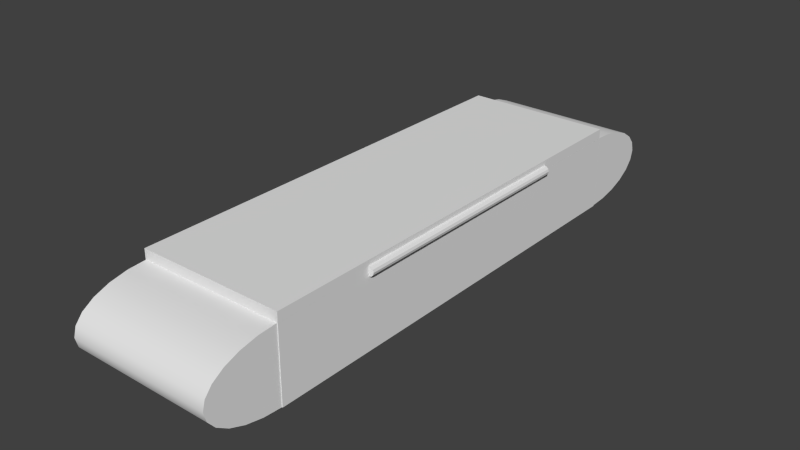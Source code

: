 # Source: large_rat.blend  (saved by Blender 2.71.0; exported with 4.5.12 LTS)
import bpy
from mathutils import Matrix  # noqa: F401  (used for matrix-valued properties, if any)

bpy.ops.wm.read_factory_settings(use_empty=True)
scene = bpy.context.scene
scene.name = 'Scene'

# ---- collections
col_collection_1 = bpy.data.collections.new('Collection 1'); scene.collection.children.link(col_collection_1)

# ---- materials (node trees are filled in below, after node groups)
mat_material = bpy.data.materials.new('Material')
mat_material.alpha_threshold = 0.0
mat_material.use_transparent_shadow = False
mat_material.roughness = 0.5
mat_material.line_color = (0.0, 0.0, 0.0, 1.0)

# ---- material node trees

# ---- world
world_world = bpy.data.worlds.new('World'); scene.world = world_world
world_world.color = (0.05088, 0.05088, 0.05088)
world_world.use_sun_shadow = False
world_world.sun_shadow_jitter_overblur = 0.0
world_world.cycles.sampling_method = 'MANUAL'
world_world.cycles.sample_map_resolution = 256

# ---- meshes
me_cylinder_006 = bpy.data.meshes.new('Cylinder.006')
me_cylinder_006.from_pydata([(0.0, 0.075, -0.15), (0.0, 0.075, 0.15), (0.01941, 0.07244, 0.15), (0.01941, 0.07244, -0.15), (0.0375, 0.06495, -0.15), (-0.01941, 0.07244, -0.15), (-0.01941, 0.07244, 0.15), (0.0375, 0.06495, 0.15), (0.05303, 0.05303, -0.15), (-0.0375, 0.06495, -0.15), (-0.0375, 0.06495, 0.15), (0.05303, 0.05303, 0.15), (-0.06495, 0.0375, -0.15), (-0.05303, 0.05303, -0.15), (-0.05303, 0.05303, 0.15), (-0.06495, 0.0375, 0.15), (0.06495, 0.0375, 0.15), (0.06495, 0.0375, -0.15), (-0.0433, 2.98e-08, -0.15), (0.03107, 2.98e-08, -0.15), (0.03107, 2.98e-08, 0.15), (-0.0433, 2.98e-08, 0.15), (0.07244, 0.01941, -0.15), (0.07244, 0.01941, 0.15), (-0.06989, 2.98e-08, -0.15), (0.05303, 2.98e-08, -0.15), (-0.07244, 0.01941, -0.15), (-0.07244, 0.01941, 0.15), (0.05303, 2.98e-08, 0.15), (-0.06989, 2.98e-08, 0.15), (0.075, 2.98e-08, -0.15), (0.075, 2.98e-08, -0.15), (0.075, 0.0, 0.15), (0.075, 0.0, 3.311e-09), (0.075, 2.98e-08, 0.006076), (-0.07244, 2.98e-08, -0.15), (-0.075, -2.98e-08, -0.15), (-0.075, -2.98e-08, -3.311e-09), (-0.075, 2.98e-08, -0.01215), (-0.075, 2.98e-08, 0.15), (-0.07244, 2.98e-08, 0.15), (0.075, -2.384e-07, 0.15), (0.075, 2.98e-08, 0.15), (0.075, -7.451e-07, 0.15), (-0.075, -7.749e-07, -0.15), (-0.075, 2.98e-08, -0.15), (0.075, -3.576e-07, 0.15), (0.0, 0.075, 0.15), (0.01941, 0.07244, 0.15), (0.01941, 0.07244, -0.15), (0.0, 0.075, -0.15), (-0.06495, 0.0375, -0.15), (-0.05303, 0.05303, -0.15), (-0.0375, 0.06495, -0.15), (-0.01941, 0.07244, -0.15), (0.0375, 0.06495, -0.15), (0.05303, 0.05303, -0.15), (-0.01941, 0.07244, 0.15), (0.05303, 0.05303, 0.15), (0.0375, 0.06495, 0.15), (-0.0375, 0.06495, 0.15), (-0.05303, 0.05303, 0.15), (0.06495, 0.0375, 0.15), (0.06495, 0.0375, -0.15), (-0.06495, 0.0375, 0.15), (0.07244, 0.01941, -0.15), (0.075, 2.98e-08, -0.15), (0.075, 2.98e-08, -0.15), (0.075, 0.0, 0.15), (0.07244, 0.01941, 0.15), (-0.07244, 0.01941, 0.15), (-0.07244, 0.01941, -0.15), (-0.075, -2.98e-08, -3.311e-09), (-0.075, 2.98e-08, -0.01215), (-0.075, 2.98e-08, -0.01215), (-0.075, 2.98e-08, 0.15), (-0.075, 2.98e-08, 0.15), (-0.075, -2.98e-08, -0.15), (0.075, -7.451e-07, 0.15), (0.075, -7.451e-07, 0.15), (-0.075, -7.749e-07, -0.15), (-0.075, -7.749e-07, -0.15), (-0.075, 2.98e-08, -0.15), (-0.075, 2.98e-08, -0.15), (-0.07244, 2.98e-08, -0.15), (-0.06989, 2.98e-08, -0.15), (-0.0433, 2.98e-08, -0.15), (0.03107, 2.98e-08, -0.15), (0.05303, 2.98e-08, -0.15), (0.075, 2.98e-08, -0.15), (0.075, 2.98e-08, 0.006076), (0.075, 2.98e-08, 0.006076), (0.075, 2.98e-08, 0.15), (0.075, 2.98e-08, 0.15), (0.05303, 2.98e-08, 0.15), (0.03107, 2.98e-08, 0.15), (-0.0433, 2.98e-08, 0.15), (-0.06989, 2.98e-08, 0.15), (-0.07244, 2.98e-08, 0.15), (0.075, 0.0, 3.311e-09), (0.075, -3.576e-07, 0.15), (0.075, -2.384e-07, 0.15)], [], [(0, 1, 2, 3), (18, 12, 13, 9, 5, 50, 49, 4, 8, 19), (54, 6, 1, 0), (48, 47, 57, 60, 61, 15, 21, 20, 11, 7), (3, 2, 59, 55), (53, 10, 6, 54), (55, 59, 58, 56), (52, 14, 10, 53), (56, 58, 16, 17), (51, 64, 14, 52), (63, 22, 31, 30, 8), (62, 11, 28, 92, 41, 32, 23), (17, 16, 69, 65), (24, 12, 18), (19, 8, 25), (26, 27, 64, 51), (28, 11, 20), (21, 15, 29), (65, 69, 68, 33, 34, 66), (35, 71, 12, 24), (25, 8, 30), (36, 37, 38, 39, 27, 26), (29, 15, 70, 40), (33, 68, 43), (44, 77, 71, 35, 45), (37, 36, 80), (40, 70, 75), (46, 32, 41), (78, 32, 46), (73, 72, 81, 82), (83, 84, 85, 86, 87, 88, 89, 67, 90, 42, 94, 95, 96, 97, 98, 76, 74), (91, 99, 79, 100, 101, 93)])
me_cylinder_006.polygons.foreach_set('use_smooth', [True] * 32)
_uv = me_cylinder_006.uv_layers.new(name='UVMap')
_uv.uv.foreach_set('vector', [0.3254, 0.7514, 0.3254, 0.5122, 0.3357, 0.5122, 0.3357, 0.7514, 0.097, 0.7615, 0.07946, 0.7414, 0.08885, 0.7328, 0.1011, 0.7261, 0.1155, 0.7219, 0.131, 0.7203, 0.1465, 0.7214, 0.1609, 0.7253, 0.1734, 0.7316, 0.1563, 0.7607, 0.3147, 0.7514, 0.3147, 0.5122, 0.3254, 0.5122, 0.3254, 0.7514, 0.1502, 0.6851, 0.1348, 0.6872, 0.1193, 0.6864, 0.1047, 0.683, 0.09201, 0.6771, 0.08215, 0.6691, 0.0985, 0.6479, 0.1577, 0.6453, 0.1765, 0.6734, 0.1644, 0.6804, 0.3357, 0.7514, 0.3357, 0.5122, 0.3449, 0.5122, 0.3449, 0.7514, 0.3045, 0.7514, 0.3045, 0.5122, 0.3147, 0.5122, 0.3147, 0.7514, 0.3449, 0.7514, 0.3449, 0.5122, 0.3524, 0.5122, 0.3524, 0.7514, 0.2952, 0.7514, 0.2952, 0.5122, 0.3045, 0.5122, 0.3045, 0.7514, 0.3524, 0.7514, 0.3524, 0.5122, 0.3614, 0.5122, 0.3614, 0.7514, 0.4031, 0.7514, 0.4031, 0.5122, 0.4121, 0.5122, 0.4121, 0.7514, 0.183, 0.7399, 0.1891, 0.7497, 0.1913, 0.7602, 0.1913, 0.7602, 0.1734, 0.7316, 0.1856, 0.6645, 0.1765, 0.6734, 0.1752, 0.6446, 0.1927, 0.6438, 0.1927, 0.6438, 0.1927, 0.6438, 0.1912, 0.6544, 0.3614, 0.7514, 0.3614, 0.5122, 0.3716, 0.5122, 0.3716, 0.7514, 0.07581, 0.7618, 0.07946, 0.7414, 0.097, 0.7615, 0.1563, 0.7607, 0.1734, 0.7316, 0.1738, 0.7605, 0.3929, 0.7514, 0.3929, 0.5122, 0.4031, 0.5122, 0.4031, 0.7514, 0.1752, 0.6446, 0.1765, 0.6734, 0.1577, 0.6453, 0.0985, 0.6479, 0.08215, 0.6691, 0.07733, 0.6489, 0.3716, 0.7514, 0.3716, 0.5122, 0.3823, 0.5122, 0.3823, 0.6318, 0.3823, 0.627, 0.3823, 0.7514, 0.07377, 0.7618, 0.07362, 0.7513, 0.07946, 0.7414, 0.07581, 0.7618, 0.1738, 0.7605, 0.1734, 0.7316, 0.1913, 0.7602, 0.3823, 0.7514, 0.3823, 0.6318, 0.3823, 0.6415, 0.3823, 0.5122, 0.3929, 0.5122, 0.3929, 0.7514, 0.07733, 0.6489, 0.08215, 0.6691, 0.07575, 0.6595, 0.07529, 0.649, 0.3823, 0.6318, 0.3823, 0.5122, 0.3823, 0.5122, 0.1247, 0.7177, 0.1247, 0.7177, 0.1142, 0.7157, 0.1247, 0.7157, 0.1247, 0.7177, 0.3823, 0.6318, 0.3823, 0.7514, 0.3823, 0.7514, 0.07529, 0.649, 0.07575, 0.6595, 0.07326, 0.649, -0.1144, 0.5981, -0.1144, 0.5981, -0.1144, 0.5981, -0.1144, 0.5981, -0.1144, 0.5981, -0.1144, 0.5981, 0.1247, 0.708, 0.1247, 0.7177, 0.1247, 0.5981, 0.1247, 0.5981, 0.1468, 0.5776, 0.1454, 0.5776, 0.144, 0.5776, 0.1296, 0.5776, 0.08914, 0.5776, 0.0772, 0.5776, 0.06526, 0.5776, 0.06526, 0.5776, 0.06526, 0.4531, 0.06526, 0.3384, 0.0772, 0.3384, 0.08914, 0.3384, 0.1296, 0.3384, 0.144, 0.3384, 0.1454, 0.3384, 0.1468, 0.3384, 0.1468, 0.4677, 0.1247, 0.8325, 0.1247, 0.8373, 0.1247, 0.7177, 0.1247, 0.7177, 0.1247, 0.7177, 0.1247, 0.7177])
me_cylinder_006.materials.append(mat_material)
me_cylinder_006.use_remesh_preserve_volume = False
me_cylinder_006.use_remesh_preserve_attributes = False
me_cylinder_006.use_mirror_vertex_groups = False
me_cylinder_006.update()
me_cylinder_004 = bpy.data.meshes.new('Cylinder.004')
me_cylinder_004.from_pydata([(0.0, 0.01, -0.25), (0.0, 0.01, 0.25), (0.005, 0.00866, -0.25), (0.005, 0.00866, 0.25), (0.00866, 0.005, -0.25), (0.00866, 0.005, 0.25), (0.01, -4.371e-10, -0.25), (0.01, -4.371e-10, 0.25), (0.00866, -0.005, -0.25), (0.00866, -0.005, 0.25), (0.005, -0.00866, -0.25), (0.005, -0.00866, 0.25), (1.51e-09, -0.01, -0.25), (1.51e-09, -0.01, 0.25), (-0.005, -0.00866, -0.25), (-0.005, -0.00866, 0.25), (-0.00866, -0.005, -0.25), (-0.00866, -0.005, 0.25), (-0.01, -4.649e-09, -0.25), (-0.01, -4.649e-09, 0.25), (-0.00866, 0.005, -0.25), (-0.00866, 0.005, 0.25), (-0.005, 0.00866, -0.25), (-0.005, 0.00866, 0.25)], [], [(0, 1, 3, 2), (2, 3, 5, 4), (4, 5, 7, 6), (6, 7, 9, 8), (8, 9, 11, 10), (10, 11, 13, 12), (12, 13, 15, 14), (14, 15, 17, 16), (16, 17, 19, 18), (18, 19, 21, 20), (3, 1, 23, 21, 19, 17, 15, 13, 11, 9, 7, 5), (22, 23, 1, 0), (20, 21, 23, 22), (0, 2, 4, 6, 8, 10, 12, 14, 16, 18, 20, 22)])
_uv = me_cylinder_004.uv_layers.new(name='UVMap')
_uv.uv.foreach_set('vector', [0.6533, 0.2149, 0.6533, 0.46, 0.6389, 0.46, 0.6389, 0.2149, 0.6389, 0.2149, 0.6389, 0.46, 0.6244, 0.46, 0.6244, 0.2149, 0.6244, 0.2149, 0.6244, 0.46, 0.6077, 0.46, 0.6077, 0.2149, 0.6077, 0.2149, 0.6077, 0.46, 0.5932, 0.46, 0.5932, 0.2149, 0.7302, 0.2149, 0.7302, 0.46, 0.7157, 0.46, 0.7157, 0.2149, 0.7157, 0.2149, 0.7157, 0.46, 0.699, 0.46, 0.699, 0.2149, 0.699, 0.2149, 0.699, 0.46, 0.6845, 0.46, 0.6845, 0.2149, 0.5932, 0.2149, 0.5932, 0.46, 0.5787, 0.46, 0.5787, 0.2149, 0.5787, 0.2149, 0.5787, 0.46, 0.562, 0.46, 0.562, 0.2149, 0.562, 0.2149, 0.562, 0.46, 0.5475, 0.46, 0.5475, 0.2149, 0.7842, 0.2231, 0.7698, 0.2244, 0.753, 0.2244, 0.7386, 0.2231, 0.7302, 0.2209, 0.7302, 0.2184, 0.7386, 0.2162, 0.753, 0.2149, 0.7698, 0.2149, 0.7842, 0.2162, 0.7926, 0.2184, 0.7926, 0.2209, 0.67, 0.2149, 0.67, 0.46, 0.6533, 0.46, 0.6533, 0.2149, 0.6845, 0.2149, 0.6845, 0.46, 0.67, 0.46, 0.67, 0.2149, 0.7926, 0.2304, 0.7842, 0.2326, 0.7698, 0.2339, 0.753, 0.2339, 0.7386, 0.2326, 0.7302, 0.2304, 0.7302, 0.2278, 0.7386, 0.2257, 0.753, 0.2244, 0.7698, 0.2244, 0.7842, 0.2257, 0.7926, 0.2278])
me_cylinder_004.materials.append(mat_material)
me_cylinder_004.use_remesh_preserve_volume = False
me_cylinder_004.use_remesh_preserve_attributes = False
me_cylinder_004.use_mirror_vertex_groups = False
me_cylinder_004.update()
me_cube_005 = bpy.data.meshes.new('Cube.005')
me_cube_005.from_pydata([(-0.01, -0.01, -0.01), (-0.01, 0.01, -0.01), (0.01, 0.01, -0.01), (0.01, -0.01, -0.01), (-0.01, -0.01, 0.01), (-0.01, 0.01, 0.01), (0.01, 0.01, 0.01), (0.01, -0.01, 0.01)], [], [(4, 5, 1, 0), (5, 6, 2, 1), (6, 7, 3, 2), (7, 4, 0, 3), (0, 1, 2, 3), (7, 6, 5, 4)])
_uv = me_cube_005.uv_layers.new(name='UVMap')
_uv.uv.foreach_set('vector', [0.8282, 0.07062, 0.8282, 0.02239, 0.9005, 0.02239, 0.9005, 0.07062, 0.7133, 0.06983, 0.641, 0.06983, 0.641, 0.02159, 0.7133, 0.02159, 0.7938, 0.06856, 0.7214, 0.06856, 0.7214, 0.02033, 0.7938, 0.02033, 0.5562, 0.02159, 0.6286, 0.02159, 0.6286, 0.06983, 0.5562, 0.06983, 0.3116, 0.06419, 0.3116, 0.01596, 0.384, 0.01596, 0.384, 0.06419, 0.4381, -0.0006085, 1.005, -0.001225, 1.008, 0.07248, 0.4409, 0.0731])
me_cube_005.materials.append(mat_material)
me_cube_005.use_remesh_preserve_volume = False
me_cube_005.use_remesh_preserve_attributes = False
me_cube_005.use_mirror_vertex_groups = False
me_cube_005.update()
me_cube_002 = bpy.data.meshes.new('Cube.002')
me_cube_002.from_pydata([(-0.03, -0.03, 0.03), (-0.03, 0.02466, 0.03), (-0.03, 0.0268, 5.96e-08), (-0.03, 0.029, -0.02636), (-0.03, 0.0294, -0.03), (-0.03, -0.03, -0.03), (0.03, -0.03, 0.03), (0.03, -0.03, -0.03), (0.03, 0.02466, 0.03), (0.02071, 0.02427, 0.03), (3.115e-08, 0.024, 0.03), (-0.02071, 0.02427, 0.03), (-0.02828, 0.02917, -0.03), (-0.02, 0.02854, -0.03), (-0.01035, 0.02814, -0.03), (1.558e-08, 0.028, -0.03), (0.01035, 0.02814, -0.03), (0.02, 0.02854, -0.03), (0.02828, 0.02917, -0.03), (0.03, 0.0294, -0.03), (0.03, 0.029, -0.02636), (0.03, 0.0268, -5.96e-08)], [], [(0, 1, 2, 3, 4, 5), (6, 0, 5, 7), (6, 8, 9, 10, 11, 1, 0), (5, 4, 12, 13, 14, 15, 16, 17, 18, 19, 7), (8, 6, 7, 19, 20, 21), (20, 19, 18), (18, 17, 21, 20), (17, 16, 9, 8, 21), (16, 15, 10, 9), (15, 14, 11, 10), (14, 13, 2, 1, 11), (13, 12, 3, 2), (12, 4, 3)])
_uv = me_cube_002.uv_layers.new(name='UVMap')
_uv.uv.foreach_set('vector', [0.5979, 0.06292, 0.5979, 0.02701, 0.6274, 0.0256, 0.6534, 0.02416, 0.657, 0.0239, 0.657, 0.06292, 0.5204, 0.02571, 0.5795, 0.02571, 0.5795, 0.06513, 0.5204, 0.06513, 0.694, 0.01819, 0.7479, 0.01819, 0.7475, 0.0243, 0.7472, 0.0379, 0.7475, 0.0515, 0.7479, 0.05761, 0.694, 0.05761, 0.5018, 0.05672, 0.4432, 0.05672, 0.4435, 0.05559, 0.4441, 0.05015, 0.4445, 0.04381, 0.4446, 0.03701, 0.4445, 0.03021, 0.4441, 0.02387, 0.4435, 0.01843, 0.4432, 0.0173, 0.5018, 0.0173, 0.362, 0.05852, 0.362, 0.02261, 0.4212, 0.02261, 0.4212, 0.06163, 0.4176, 0.06137, 0.3916, 0.05993, 0.8593, 0.03349, 0.8593, 0.03349, 0.8593, 0.03349, 0.856, 0.03749, 0.856, 0.03749, 0.8559, 0.03747, 0.856, 0.0375, 0.8507, 0.04092, 0.8507, 0.04088, 0.8507, 0.04091, 0.8507, 0.04091, 0.8507, 0.04089, 0.8439, 0.04355, 0.8439, 0.04355, 0.8439, 0.04354, 0.8439, 0.04354, 0.8359, 0.0452, 0.8359, 0.04521, 0.8359, 0.04519, 0.8359, 0.04519, 0.8273, 0.04571, 0.8273, 0.04577, 0.8273, 0.04574, 0.8273, 0.04575, 0.8273, 0.04575, 0.8187, 0.04521, 0.8187, 0.0452, 0.8187, 0.04522, 0.8188, 0.04517, 0.8107, 0.04355, 0.8108, 0.04354, 0.8107, 0.04356])
_uv.active_render = True
_uv = me_cube_002.uv_layers.new(name='UVMap.001')
_uv.uv.foreach_set('vector', [0.0, 0.0, 0.0, 0.0, 0.0, 0.0, 0.0, 0.0, 0.0, 0.0, 0.0, 0.0, 0.0, 0.0, 0.0, 0.0, 0.0, 0.0, 0.0, 0.0, 0.0, 0.0, 0.0, 0.0, 0.0, 0.0, 0.0, 0.0, 0.0, 0.0, 0.0, 0.0, 0.0, 0.0, 0.0, 0.0, 0.0, 0.0, 0.0, 0.0, 0.0, 0.0, 0.0, 0.0, 0.0, 0.0, 0.0, 0.0, 0.0, 0.0, 0.0, 0.0, 0.0, 0.0, 0.0, 0.0, 0.0, 0.0, 0.0, 0.0, 0.0, 0.0, 0.0, 0.0, 0.0, 0.0, 0.0, 0.0, 0.0, 0.0, 0.0, 0.0, 0.0, 0.0, 0.0, 0.0, 0.0, 0.0, 0.0, 0.0, 0.0, 0.0, 0.0, 0.0, 0.0, 0.0, 0.0, 0.0, 0.0, 0.0, 0.0, 0.0, 0.0, 0.0, 0.0, 0.0, 0.0, 0.0, 0.0, 0.0, 0.0, 0.0, 0.0, 0.0, 0.0, 0.0, 0.0, 0.0, 0.0, 0.0, 0.0, 0.0, 0.0, 0.0, 0.0, 0.0, 0.0, 0.0, 0.0, 0.0, 0.0, 0.0, 0.0, 0.0, 0.0, 0.0, 0.0, 0.0, 0.0, 0.0, 0.0, 0.0])
me_cube_002.materials.append(mat_material)
me_cube_002.use_remesh_preserve_volume = False
me_cube_002.use_remesh_preserve_attributes = False
me_cube_002.use_mirror_vertex_groups = False
me_cube_002.update()
me_cone = bpy.data.meshes.new('Cone')
me_cone.from_pydata([(0.0, 0.04, -0.03), (0.0, 0.08, 0.03), (0.01035, 0.03864, -0.03), (0.02071, 0.07727, 0.03), (0.02, 0.03464, -0.03), (0.04, 0.06928, 0.03), (0.02828, 0.02828, -0.03), (0.05657, 0.05657, 0.03), (0.03464, 0.02, -0.03), (0.06928, 0.04, 0.03), (0.03864, 0.01035, -0.03), (0.07727, 0.02071, 0.03), (0.04, 3.02e-09, -0.03), (0.08, 6.04e-09, 0.03), (0.03864, -0.01035, -0.03), (0.07727, -0.02071, 0.03), (0.03464, -0.02, -0.03), (0.06928, -0.04, 0.03), (0.02828, -0.02828, -0.03), (0.05657, -0.05657, 0.03), (0.02, -0.03464, -0.03), (0.04, -0.06928, 0.03), (0.01035, -0.03864, -0.03), (0.02071, -0.07727, 0.03), (1.558e-08, -0.04, -0.03), (3.115e-08, -0.08, 0.03), (-0.01035, -0.03864, -0.03), (-0.02071, -0.07727, 0.03), (-0.02, -0.03464, -0.03), (-0.04, -0.06928, 0.03), (-0.02828, -0.02828, -0.03), (-0.05657, -0.05657, 0.03), (-0.03464, -0.02, -0.03), (-0.06928, -0.04, 0.03), (-0.03864, -0.01035, -0.03), (-0.07727, -0.02071, 0.03), (-0.04, -1.86e-08, -0.03), (-0.08, -3.719e-08, 0.03), (-0.03864, 0.01035, -0.03), (-0.07727, 0.02071, 0.03), (-0.03464, 0.02, -0.03), (-0.06928, 0.04, 0.03), (-0.02828, 0.02828, -0.03), (-0.05657, 0.05657, 0.03), (-0.02, 0.03464, -0.03), (-0.04, 0.06928, 0.03), (-0.01035, 0.03864, -0.03), (-0.02071, 0.07727, 0.03)], [], [(0, 1, 3, 2), (2, 3, 5, 4), (4, 5, 7, 6), (6, 7, 9, 8), (8, 9, 11, 10), (10, 11, 13, 12), (12, 13, 15, 14), (14, 15, 17, 16), (16, 17, 19, 18), (18, 19, 21, 20), (20, 21, 23, 22), (22, 23, 25, 24), (24, 25, 27, 26), (26, 27, 29, 28), (28, 29, 31, 30), (30, 31, 33, 32), (32, 33, 35, 34), (34, 35, 37, 36), (36, 37, 39, 38), (38, 39, 41, 40), (40, 41, 43, 42), (42, 43, 45, 44), (3, 1, 47, 45, 43, 41, 39, 37, 35, 33, 31, 29, 27, 25, 23, 21, 19, 17, 15, 13, 11, 9, 7, 5), (46, 47, 1, 0), (44, 45, 47, 46), (0, 2, 4, 6, 8, 10, 12, 14, 16, 18, 20, 22, 24, 26, 28, 30, 32, 34, 36, 38, 40, 42, 44, 46)])
_uv = me_cone.uv_layers.new(name='UVMap')
_uv.uv.foreach_set('vector', [0.6276, 0.3385, 0.6046, 0.3107, 0.6349, 0.3066, 0.6427, 0.3364, 0.6427, 0.3364, 0.6349, 0.3066, 0.6663, 0.3066, 0.6584, 0.3364, 0.6584, 0.3364, 0.6663, 0.3066, 0.6966, 0.3107, 0.6736, 0.3385, 0.6736, 0.3385, 0.6966, 0.3107, 0.7238, 0.3185, 0.6872, 0.3424, 0.6872, 0.3424, 0.7238, 0.3185, 0.7459, 0.3296, 0.6983, 0.3479, 0.6983, 0.3479, 0.7459, 0.3296, 0.7616, 0.3432, 0.7061, 0.3547, 0.7061, 0.3547, 0.7616, 0.3432, 0.7697, 0.3584, 0.7102, 0.3623, 0.7102, 0.3623, 0.7697, 0.3584, 0.7697, 0.3741, 0.7102, 0.3701, 0.7102, 0.3701, 0.7697, 0.3741, 0.7616, 0.3892, 0.7061, 0.3777, 0.7061, 0.3777, 0.7616, 0.3892, 0.7459, 0.4028, 0.6983, 0.3845, 0.6983, 0.3845, 0.7459, 0.4028, 0.7238, 0.4139, 0.6872, 0.3901, 0.6872, 0.3901, 0.7238, 0.4139, 0.6966, 0.4217, 0.6736, 0.394, 0.6736, 0.394, 0.6966, 0.4217, 0.6663, 0.4258, 0.6584, 0.396, 0.6584, 0.396, 0.6663, 0.4258, 0.6349, 0.4258, 0.6427, 0.396, 0.6427, 0.396, 0.6349, 0.4258, 0.6046, 0.4217, 0.6276, 0.394, 0.6276, 0.394, 0.6046, 0.4217, 0.5774, 0.4139, 0.614, 0.3901, 0.614, 0.3901, 0.5774, 0.4139, 0.5552, 0.4028, 0.6029, 0.3845, 0.6029, 0.3845, 0.5552, 0.4028, 0.5396, 0.3892, 0.5951, 0.3777, 0.5951, 0.3777, 0.5396, 0.3892, 0.5314, 0.3741, 0.591, 0.3701, 0.591, 0.3701, 0.5314, 0.3741, 0.5314, 0.3584, 0.591, 0.3623, 0.591, 0.3623, 0.5314, 0.3584, 0.5396, 0.3432, 0.5951, 0.3547, 0.5951, 0.3547, 0.5396, 0.3432, 0.5552, 0.3296, 0.6029, 0.3479, 0.7697, 0.2392, 0.7697, 0.2549, 0.7616, 0.2701, 0.7459, 0.2836, 0.7238, 0.2947, 0.6966, 0.3026, 0.6663, 0.3066, 0.6349, 0.3066, 0.6046, 0.3026, 0.5774, 0.2947, 0.5552, 0.2836, 0.5396, 0.2701, 0.5314, 0.2549, 0.5314, 0.2392, 0.5396, 0.2241, 0.5552, 0.2105, 0.5774, 0.1994, 0.6046, 0.1916, 0.6349, 0.1875, 0.6663, 0.1875, 0.6966, 0.1916, 0.7238, 0.1994, 0.7459, 0.2105, 0.7616, 0.2241, 0.614, 0.3424, 0.5774, 0.3185, 0.6046, 0.3107, 0.6276, 0.3385, 0.6029, 0.3479, 0.5552, 0.3296, 0.5774, 0.3185, 0.614, 0.3424, 0.6276, 0.3385, 0.6427, 0.3364, 0.6584, 0.3364, 0.6736, 0.3385, 0.6872, 0.3424, 0.6983, 0.3479, 0.7061, 0.3547, 0.7102, 0.3623, 0.7102, 0.3701, 0.7061, 0.3777, 0.6983, 0.3845, 0.6872, 0.3901, 0.6736, 0.394, 0.6584, 0.396, 0.6427, 0.396, 0.6276, 0.394, 0.614, 0.3901, 0.6029, 0.3845, 0.5951, 0.3777, 0.591, 0.3701, 0.591, 0.3623, 0.5951, 0.3547, 0.6029, 0.3479, 0.614, 0.3424])
me_cone.materials.append(mat_material)
me_cone.use_remesh_preserve_volume = False
me_cone.use_remesh_preserve_attributes = False
me_cone.use_mirror_vertex_groups = False
me_cone.update()
me_cylinder = bpy.data.meshes.new('Cylinder')
me_cylinder.from_pydata([(0.0, 0.08, -0.03), (0.0, 0.08, 0.03), (0.02071, 0.07727, -0.03), (0.02071, 0.07727, 0.03), (0.04, 0.06928, -0.03), (0.04, 0.06928, 0.03), (0.05657, 0.05657, -0.03), (0.05657, 0.05657, 0.03), (0.06928, 0.04, -0.03), (0.06928, 0.04, 0.03), (0.07727, 0.02071, -0.03), (0.07727, 0.02071, 0.03), (0.08, 6.04e-09, -0.03), (0.08, 6.04e-09, 0.03), (0.07727, -0.02071, -0.03), (0.07727, -0.02071, 0.03), (0.06928, -0.04, -0.03), (0.06928, -0.04, 0.03), (0.05657, -0.05657, -0.03), (0.05657, -0.05657, 0.03), (0.04, -0.06928, -0.03), (0.04, -0.06928, 0.03), (0.02071, -0.07727, -0.03), (0.02071, -0.07727, 0.03), (3.115e-08, -0.08, -0.03), (3.115e-08, -0.08, 0.03), (-0.02071, -0.07727, -0.03), (-0.02071, -0.07727, 0.03), (-0.04, -0.06928, -0.03), (-0.04, -0.06928, 0.03), (-0.05657, -0.05657, -0.03), (-0.05657, -0.05657, 0.03), (-0.06928, -0.04, -0.03), (-0.06928, -0.04, 0.03), (-0.07727, -0.02071, -0.03), (-0.07727, -0.02071, 0.03), (-0.08, -3.719e-08, -0.03), (-0.08, -3.719e-08, 0.03), (-0.07727, 0.02071, -0.03), (-0.07727, 0.02071, 0.03), (-0.06928, 0.04, -0.03), (-0.06928, 0.04, 0.03), (-0.05657, 0.05657, -0.03), (-0.05657, 0.05657, 0.03), (-0.04, 0.06928, -0.03), (-0.04, 0.06928, 0.03), (-0.02071, 0.07727, -0.03), (-0.02071, 0.07727, 0.03)], [], [(0, 1, 3, 2), (2, 3, 5, 4), (4, 5, 7, 6), (6, 7, 9, 8), (8, 9, 11, 10), (10, 11, 13, 12), (12, 13, 15, 14), (14, 15, 17, 16), (16, 17, 19, 18), (18, 19, 21, 20), (20, 21, 23, 22), (22, 23, 25, 24), (24, 25, 27, 26), (26, 27, 29, 28), (28, 29, 31, 30), (30, 31, 33, 32), (32, 33, 35, 34), (34, 35, 37, 36), (36, 37, 39, 38), (38, 39, 41, 40), (40, 41, 43, 42), (42, 43, 45, 44), (3, 1, 47, 45, 43, 41, 39, 37, 35, 33, 31, 29, 27, 25, 23, 21, 19, 17, 15, 13, 11, 9, 7, 5), (46, 47, 1, 0), (44, 45, 47, 46), (0, 2, 4, 6, 8, 10, 12, 14, 16, 18, 20, 22, 24, 26, 28, 30, 32, 34, 36, 38, 40, 42, 44, 46)])
_uv = me_cylinder.uv_layers.new(name='UVMap')
_uv.uv.foreach_set('vector', [0.1945, 0.7907, 0.2622, 0.7907, 0.2622, 0.8107, 0.1945, 0.8107, 0.1945, 0.8107, 0.2622, 0.8107, 0.2622, 0.8286, 0.1945, 0.8286, 0.1391, 0.4171, 0.2069, 0.4171, 0.2069, 0.4317, 0.1391, 0.4317, 0.1391, 0.4317, 0.2069, 0.4317, 0.2069, 0.4496, 0.1391, 0.4496, 0.1391, 0.4496, 0.2069, 0.4496, 0.2069, 0.4696, 0.1391, 0.4696, 0.1391, 0.4696, 0.2069, 0.4696, 0.2069, 0.4903, 0.1391, 0.4903, 0.1391, 0.4903, 0.2069, 0.4903, 0.2069, 0.5103, 0.1391, 0.5103, 0.1391, 0.5103, 0.2069, 0.5103, 0.2069, 0.5283, 0.1391, 0.5283, 0.1391, 0.5283, 0.2069, 0.5283, 0.2069, 0.5429, 0.1391, 0.5429, 0.1976, 0.4171, 0.2653, 0.4171, 0.2653, 0.4317, 0.1976, 0.4317, 0.1976, 0.4317, 0.2653, 0.4317, 0.2653, 0.4496, 0.1976, 0.4496, 0.1976, 0.4496, 0.2653, 0.4496, 0.2653, 0.4696, 0.1976, 0.4696, 0.1976, 0.4696, 0.2653, 0.4696, 0.2653, 0.4903, 0.1976, 0.4903, 0.1976, 0.4903, 0.2653, 0.4903, 0.2653, 0.5103, 0.1976, 0.5103, 0.1976, 0.5103, 0.2653, 0.5103, 0.2653, 0.5283, 0.1976, 0.5283, 0.1945, 0.8433, 0.1267, 0.8433, 0.1267, 0.8253, 0.1945, 0.8253, 0.1945, 0.8253, 0.1267, 0.8253, 0.1267, 0.8053, 0.1945, 0.8053, 0.1945, 0.8053, 0.1267, 0.8053, 0.1267, 0.7846, 0.1945, 0.7846, 0.1945, 0.7846, 0.1267, 0.7846, 0.1267, 0.7646, 0.1945, 0.7646, 0.1945, 0.7646, 0.1267, 0.7646, 0.1267, 0.7467, 0.1945, 0.7467, 0.1945, 0.7467, 0.1267, 0.7467, 0.1267, 0.732, 0.1945, 0.732, 0.1945, 0.732, 0.2622, 0.732, 0.2622, 0.75, 0.1945, 0.75, 0.7189, 0.07525, 0.7189, 0.09596, 0.7128, 0.116, 0.701, 0.1339, 0.6844, 0.1485, 0.6639, 0.1589, 0.6412, 0.1642, 0.6176, 0.1642, 0.5948, 0.1589, 0.5744, 0.1485, 0.5577, 0.1339, 0.5459, 0.116, 0.5398, 0.09596, 0.5398, 0.07525, 0.5459, 0.05525, 0.5577, 0.03732, 0.5744, 0.02268, 0.5948, 0.01233, 0.6176, 0.006969, 0.6412, 0.006969, 0.6639, 0.01233, 0.6844, 0.02268, 0.701, 0.03732, 0.7128, 0.05525, 0.1945, 0.77, 0.2622, 0.77, 0.2622, 0.7907, 0.1945, 0.7907, 0.1945, 0.75, 0.2622, 0.75, 0.2622, 0.77, 0.1945, 0.77, 0.5979, 0.01317, 0.6207, 0.00781, 0.6443, 0.00781, 0.667, 0.01317, 0.6875, 0.02352, 0.7041, 0.03816, 0.7159, 0.0561, 0.722, 0.0761, 0.722, 0.0968, 0.7159, 0.1168, 0.7041, 0.1347, 0.6875, 0.1494, 0.667, 0.1597, 0.6443, 0.1651, 0.6207, 0.1651, 0.5979, 0.1597, 0.5775, 0.1494, 0.5608, 0.1347, 0.549, 0.1168, 0.5429, 0.0968, 0.5429, 0.0761, 0.549, 0.0561, 0.5608, 0.03816, 0.5775, 0.02352])
me_cylinder.materials.append(mat_material)
me_cylinder.use_remesh_preserve_volume = False
me_cylinder.use_remesh_preserve_attributes = False
me_cylinder.use_mirror_vertex_groups = False
me_cylinder.update()
me_cylinder_002 = bpy.data.meshes.new('Cylinder.002')
me_cylinder_002.from_pydata([(0.0, 0.01, -0.02), (0.0, 0.01, 0.02), (0.005, 0.00866, -0.02), (0.005, 0.00866, 0.02), (0.00866, 0.005, -0.02), (0.00866, 0.005, 0.02), (0.01, -4.371e-10, -0.02), (0.01, -4.371e-10, 0.02), (0.00866, -0.005, -0.02), (0.00866, -0.005, 0.02), (0.005, -0.00866, -0.02), (0.005, -0.00866, 0.02), (1.51e-09, -0.01, -0.02), (1.51e-09, -0.01, 0.02), (-0.005, -0.00866, -0.02), (-0.005, -0.00866, 0.02), (-0.00866, -0.005, -0.02), (-0.00866, -0.005, 0.02), (-0.01, -4.649e-09, -0.02), (-0.01, -4.649e-09, 0.02), (-0.00866, 0.005, -0.02), (-0.00866, 0.005, 0.02), (-0.005, 0.00866, -0.02), (-0.005, 0.00866, 0.02)], [], [(0, 1, 3, 2), (2, 3, 5, 4), (4, 5, 7, 6), (6, 7, 9, 8), (8, 9, 11, 10), (10, 11, 13, 12), (12, 13, 15, 14), (14, 15, 17, 16), (16, 17, 19, 18), (18, 19, 21, 20), (3, 1, 23, 21, 19, 17, 15, 13, 11, 9, 7, 5), (22, 23, 1, 0), (20, 21, 23, 22), (0, 2, 4, 6, 8, 10, 12, 14, 16, 18, 20, 22)])
_uv = me_cylinder_002.uv_layers.new(name='UVMap')
_uv.uv.foreach_set('vector', [0.5403, 0.3708, 0.5403, 0.1613, 0.5693, 0.1613, 0.5693, 0.3708, 0.5693, 0.3708, 0.5693, 0.1613, 0.5945, 0.1613, 0.5945, 0.3708, 0.5945, 0.3708, 0.5945, 0.1613, 0.609, 0.1613, 0.609, 0.3708, 0.609, 0.3708, 0.609, 0.1613, 0.6235, 0.1613, 0.6235, 0.3708, 0.6235, 0.3708, 0.6235, 0.1613, 0.6487, 0.1613, 0.6487, 0.3708, 0.6487, 0.3708, 0.6487, 0.1613, 0.6778, 0.1613, 0.6778, 0.3708, 0.6778, 0.3708, 0.6778, 0.1613, 0.7029, 0.1613, 0.7029, 0.3708, 0.7968, 0.1613, 0.7968, 0.3708, 0.7823, 0.3708, 0.7823, 0.1613, 0.7823, 0.1613, 0.7823, 0.3708, 0.7571, 0.3708, 0.7571, 0.1613, 0.7571, 0.1613, 0.7571, 0.3708, 0.7281, 0.3708, 0.7281, 0.1613, 0.8113, 0.4584, 0.7862, 0.472, 0.7571, 0.472, 0.732, 0.4584, 0.7174, 0.435, 0.7174, 0.4079, 0.732, 0.3844, 0.7571, 0.3708, 0.7862, 0.3708, 0.8113, 0.3844, 0.8259, 0.4079, 0.8259, 0.435, 0.5151, 0.3708, 0.5151, 0.1613, 0.5403, 0.1613, 0.5403, 0.3708, 0.7281, 0.1613, 0.7281, 0.3708, 0.7029, 0.3708, 0.7029, 0.1613, 0.7174, 0.435, 0.7029, 0.4584, 0.6778, 0.472, 0.6487, 0.472, 0.6235, 0.4584, 0.609, 0.435, 0.609, 0.4079, 0.6235, 0.3844, 0.6487, 0.3708, 0.6778, 0.3708, 0.7029, 0.3844, 0.7174, 0.4079])
me_cylinder_002.materials.append(mat_material)
me_cylinder_002.use_remesh_preserve_volume = False
me_cylinder_002.use_remesh_preserve_attributes = False
me_cylinder_002.use_mirror_vertex_groups = False
me_cylinder_002.update()
me_cube_003 = bpy.data.meshes.new('Cube.003')
me_cube_003.from_pydata([(-0.1051, -0.03, -0.04023), (-0.03, 0.03, -0.03), (0.03, 0.03, -0.03), (-0.04876, -0.03, -0.04434), (0.04876, -0.03, 0.04434), (-0.03, 0.03, 0.03), (0.03, 0.03, 0.03), (0.1051, -0.03, 0.04023), (-0.03, -0.06333, -0.0225), (0.03, -0.06333, -0.0225), (-0.03, -0.06333, 0.0225), (0.03, -0.06333, 0.0225)], [], [(4, 5, 1, 0), (5, 6, 2, 1), (6, 7, 3, 2), (0, 3, 9, 8), (0, 1, 2, 3), (7, 6, 5, 4), (11, 10, 8, 9), (7, 4, 10, 11), (3, 7, 11, 9), (4, 0, 8, 10)])
_uv = me_cube_003.uv_layers.new(name='UVMap')
_uv.uv.foreach_set('vector', [0.5138, 0.03499, 0.4693, 0.06752, 0.4436, 0.06711, 0.4034, 0.03372, 0.6877, 0.04647, 0.6876, 0.007784, 0.7206, 0.00768, 0.7207, 0.04637, 0.8053, 0.06724, 0.7648, 0.03427, 0.8752, 0.03438, 0.8311, 0.06738, 0.9006, 0.03433, 0.8752, 0.03438, 0.8279, 0.01604, 0.8569, 0.01601, 0.9006, 0.03433, 0.86, 0.06734, 0.8311, 0.06738, 0.8752, 0.03438, 0.5393, 0.03521, 0.4983, 0.06779, 0.4693, 0.06752, 0.5138, 0.03499, 0.5794, 0.06036, 0.5792, 0.02167, 0.604, 0.02159, 0.6041, 0.06028, 0.5393, 0.03521, 0.5138, 0.03499, 0.4668, 0.01616, 0.4957, 0.01643, 0.8752, 0.03438, 0.7648, 0.03427, 0.8087, 0.01594, 0.8279, 0.01604, 0.5138, 0.03499, 0.4034, 0.03372, 0.4475, 0.01585, 0.4668, 0.01616])
me_cube_003.materials.append(mat_material)
me_cube_003.use_remesh_preserve_volume = False
me_cube_003.use_remesh_preserve_attributes = False
me_cube_003.use_mirror_vertex_groups = False
me_cube_003.update()
me_cylinder_003 = bpy.data.meshes.new('Cylinder.003')
me_cylinder_003.from_pydata([(0.0, 0.01, -0.02), (0.0, 0.01, 0.02), (0.005, 0.00866, -0.02), (0.005, 0.00866, 0.02), (0.00866, 0.005, -0.02), (0.00866, 0.005, 0.02), (0.01, -4.371e-10, -0.02), (0.01, -4.371e-10, 0.02), (0.00866, -0.005, -0.02), (0.00866, -0.005, 0.02), (0.005, -0.00866, -0.02), (0.005, -0.00866, 0.02), (1.51e-09, -0.01, -0.02), (1.51e-09, -0.01, 0.02), (-0.005, -0.00866, -0.02), (-0.005, -0.00866, 0.02), (-0.00866, -0.005, -0.02), (-0.00866, -0.005, 0.02), (-0.01, -4.649e-09, -0.02), (-0.01, -4.649e-09, 0.02), (-0.00866, 0.005, -0.02), (-0.00866, 0.005, 0.02), (-0.005, 0.00866, -0.02), (-0.005, 0.00866, 0.02)], [], [(0, 1, 3, 2), (2, 3, 5, 4), (4, 5, 7, 6), (6, 7, 9, 8), (8, 9, 11, 10), (10, 11, 13, 12), (12, 13, 15, 14), (14, 15, 17, 16), (16, 17, 19, 18), (18, 19, 21, 20), (3, 1, 23, 21, 19, 17, 15, 13, 11, 9, 7, 5), (22, 23, 1, 0), (20, 21, 23, 22), (0, 2, 4, 6, 8, 10, 12, 14, 16, 18, 20, 22)])
_uv = me_cylinder_003.uv_layers.new(name='UVMap')
_uv.uv.foreach_set('vector', [0.5125, 0.375, 0.5125, 0.1416, 0.5449, 0.1416, 0.5449, 0.375, 0.5449, 0.375, 0.5449, 0.1416, 0.5729, 0.1416, 0.5729, 0.375, 0.5729, 0.375, 0.5729, 0.1416, 0.5891, 0.1416, 0.5891, 0.375, 0.5891, 0.375, 0.5891, 0.1416, 0.6053, 0.1416, 0.6053, 0.375, 0.6053, 0.375, 0.6053, 0.1416, 0.6333, 0.1416, 0.6333, 0.375, 0.6333, 0.375, 0.6333, 0.1416, 0.6657, 0.1416, 0.6657, 0.375, 0.6657, 0.375, 0.6657, 0.1416, 0.6937, 0.1416, 0.6937, 0.375, 0.7983, 0.1416, 0.7983, 0.375, 0.7821, 0.375, 0.7821, 0.1416, 0.7821, 0.1416, 0.7821, 0.375, 0.7541, 0.375, 0.7541, 0.1416, 0.7541, 0.1416, 0.7541, 0.375, 0.7217, 0.375, 0.7217, 0.1416, 0.8145, 0.4726, 0.7865, 0.4877, 0.7541, 0.4877, 0.7261, 0.4726, 0.7099, 0.4465, 0.7099, 0.4163, 0.7261, 0.3901, 0.7541, 0.375, 0.7865, 0.375, 0.8145, 0.3901, 0.8307, 0.4163, 0.8307, 0.4465, 0.4845, 0.375, 0.4845, 0.1416, 0.5125, 0.1416, 0.5125, 0.375, 0.7217, 0.1416, 0.7217, 0.375, 0.6937, 0.375, 0.6937, 0.1416, 0.7099, 0.4465, 0.6937, 0.4726, 0.6657, 0.4877, 0.6333, 0.4877, 0.6053, 0.4726, 0.5891, 0.4465, 0.5891, 0.4163, 0.6053, 0.3901, 0.6333, 0.375, 0.6657, 0.375, 0.6937, 0.3901, 0.7099, 0.4163])
me_cylinder_003.materials.append(mat_material)
me_cylinder_003.use_remesh_preserve_volume = False
me_cylinder_003.use_remesh_preserve_attributes = False
me_cylinder_003.use_mirror_vertex_groups = False
me_cylinder_003.update()
me_cube_004 = bpy.data.meshes.new('Cube.004')
me_cube_004.from_pydata([(-0.1051, -0.03, -0.04023), (-0.03, 0.03, -0.03), (0.03, 0.03, -0.03), (-0.04876, -0.03, -0.04434), (0.04876, -0.03, 0.04434), (-0.03, 0.03, 0.03), (0.03, 0.03, 0.03), (0.1051, -0.03, 0.04023), (-0.03, -0.06333, -0.0225), (0.03, -0.06333, -0.0225), (-0.03, -0.06333, 0.0225), (0.03, -0.06333, 0.0225)], [], [(4, 5, 1, 0), (5, 6, 2, 1), (6, 7, 3, 2), (0, 3, 9, 8), (0, 1, 2, 3), (7, 6, 5, 4), (11, 10, 8, 9), (7, 4, 10, 11), (3, 7, 11, 9), (4, 0, 8, 10)])
_uv = me_cube_004.uv_layers.new(name='UVMap')
_uv.uv.foreach_set('vector', [0.3673, 0.05361, 0.4242, 0.009323, 0.4578, 0.008848, 0.5117, 0.05092, 0.8831, 0.07186, 0.8831, 0.005548, 0.9397, 0.005548, 0.9397, 0.07186, 0.6757, 0.006556, 0.7335, 0.05394, 0.5755, 0.05319, 0.6389, 0.006215, 0.5392, 0.05311, 0.5755, 0.05319, 0.6431, 0.07967, 0.6017, 0.07956, 0.5392, 0.05311, 0.5975, 0.00611, 0.6389, 0.006215, 0.5755, 0.05319, 0.3341, 0.05432, 0.3864, 0.01011, 0.4242, 0.009323, 0.3673, 0.05361, 0.766, 0.01272, 0.8493, 0.01494, 0.8479, 0.06817, 0.7646, 0.06595, 0.3341, 0.05432, 0.3673, 0.05361, 0.4296, 0.07637, 0.3918, 0.07716, 0.5755, 0.05319, 0.7335, 0.05394, 0.6707, 0.07992, 0.6431, 0.07967, 0.3673, 0.05361, 0.5117, 0.05092, 0.4548, 0.07601, 0.4296, 0.07637])
me_cube_004.materials.append(mat_material)
me_cube_004.use_remesh_preserve_volume = False
me_cube_004.use_remesh_preserve_attributes = False
me_cube_004.use_mirror_vertex_groups = False
me_cube_004.update()
me_cube = bpy.data.meshes.new('Cube')
me_cube.from_pydata([(-0.15, -0.15, 0.15), (-0.15, 0.15, 0.15), (-0.15, 0.15, -0.15), (-0.15, -0.15, -0.15), (0.15, -0.15, 0.15), (0.15, -0.15, -0.15), (-0.12, -0.12, 0.15), (-0.12, 0.12, 0.15), (0.12, 0.12, 0.15), (0.15, 0.15, 0.15), (0.12, -0.12, 0.15), (0.15, 0.15, -0.15), (-0.12, -0.12, -0.124), (-0.12, 0.12, -0.124), (0.12, 0.12, -0.124), (0.12, -0.12, -0.124)], [], [(0, 1, 2, 3), (4, 0, 3, 5), (0, 6, 7, 8, 9, 1), (0, 4, 9, 8, 10, 6), (1, 9, 11, 2), (3, 2, 11, 5), (9, 4, 5, 11), (7, 6, 12, 13), (8, 7, 13, 14), (12, 15, 14, 13), (6, 10, 15, 12), (10, 8, 14, 15)])
_uv = me_cube.uv_layers.new(name='UVMap')
_uv.uv.foreach_set('vector', [0.0636, 0.6712, 0.06374, 0.8212, 0.2137, 0.821, 0.2136, 0.671, 0.06374, 0.8212, 0.0636, 0.6712, 0.2136, 0.671, 0.2137, 0.821, 0.2136, 0.671, 0.1986, 0.686, 0.07861, 0.6862, 0.07873, 0.8062, 0.06374, 0.8212, 0.0636, 0.6712, 0.2136, 0.671, 0.2137, 0.821, 0.06374, 0.8212, 0.07873, 0.8062, 0.1987, 0.806, 0.1986, 0.686, 0.0636, 0.6712, 0.06374, 0.8212, 0.2137, 0.821, 0.2136, 0.671, 0.1694, 0.8476, 0.2402, 0.7153, 0.1079, 0.6446, 0.03717, 0.7769, 0.06374, 0.8212, 0.0636, 0.6712, 0.2136, 0.671, 0.2137, 0.821, 0.06373, 0.8062, 0.06361, 0.6862, 0.2006, 0.686, 0.2007, 0.806, 0.06373, 0.8062, 0.06361, 0.6862, 0.2006, 0.686, 0.2007, 0.806, 0.1986, 0.686, 0.1987, 0.806, 0.07873, 0.8062, 0.07861, 0.6862, 0.06361, 0.6862, 0.06373, 0.8062, 0.2007, 0.806, 0.2006, 0.686, 0.06361, 0.6862, 0.06373, 0.8062, 0.2007, 0.806, 0.2006, 0.686])
me_cube.materials.append(mat_material)
me_cube.use_remesh_preserve_volume = False
me_cube.use_remesh_preserve_attributes = False
me_cube.use_mirror_vertex_groups = False
me_cube.update()
me_cylinder_001 = bpy.data.meshes.new('Cylinder.001')
me_cylinder_001.from_pydata([(0.0, 0.075, -0.15), (0.0, 0.075, 0.15), (0.01941, 0.07244, 0.15), (0.01941, 0.07244, -0.15), (0.0375, 0.06495, -0.15), (-0.01941, 0.07244, -0.15), (-0.01941, 0.07244, 0.15), (0.0375, 0.06495, 0.15), (0.05303, 0.05303, -0.15), (-0.0375, 0.06495, -0.15), (-0.0375, 0.06495, 0.15), (0.05303, 0.05303, 0.15), (-0.06495, 0.0375, -0.15), (-0.05303, 0.05303, -0.15), (-0.05303, 0.05303, 0.15), (-0.06495, 0.0375, 0.15), (0.06495, 0.0375, 0.15), (0.06495, 0.0375, -0.15), (-0.0433, 2.98e-08, -0.15), (0.03107, 2.98e-08, -0.15), (0.03107, 2.98e-08, 0.15), (-0.0433, 2.98e-08, 0.15), (0.07244, 0.01941, -0.15), (0.07244, 0.01941, 0.15), (-0.06989, 2.98e-08, -0.15), (0.05303, 2.98e-08, -0.15), (-0.07244, 0.01941, -0.15), (-0.07244, 0.01941, 0.15), (0.05303, 2.98e-08, 0.15), (-0.06989, 2.98e-08, 0.15), (0.075, 2.98e-08, -0.15), (0.075, 2.98e-08, -0.15), (0.075, 0.0, 0.15), (0.075, 0.0, 3.311e-09), (0.075, 2.98e-08, 0.006076), (-0.07244, 2.98e-08, -0.15), (-0.075, -2.98e-08, -0.15), (-0.075, -2.98e-08, -3.311e-09), (-0.075, 2.98e-08, -0.01215), (-0.075, 2.98e-08, 0.15), (-0.07244, 2.98e-08, 0.15), (0.075, -2.384e-07, 0.15), (0.075, 2.98e-08, 0.15), (0.075, -7.451e-07, 0.15), (-0.075, -7.749e-07, -0.15), (-0.075, 2.98e-08, -0.15), (0.075, -3.576e-07, 0.15), (0.0, 0.075, 0.15), (0.01941, 0.07244, 0.15), (0.01941, 0.07244, -0.15), (0.0, 0.075, -0.15), (-0.06495, 0.0375, -0.15), (-0.05303, 0.05303, -0.15), (-0.0375, 0.06495, -0.15), (-0.01941, 0.07244, -0.15), (0.0375, 0.06495, -0.15), (0.05303, 0.05303, -0.15), (-0.01941, 0.07244, 0.15), (0.05303, 0.05303, 0.15), (0.0375, 0.06495, 0.15), (-0.0375, 0.06495, 0.15), (-0.05303, 0.05303, 0.15), (0.06495, 0.0375, 0.15), (0.06495, 0.0375, -0.15), (-0.06495, 0.0375, 0.15), (0.07244, 0.01941, -0.15), (0.075, 2.98e-08, -0.15), (0.075, 2.98e-08, -0.15), (0.075, 0.0, 0.15), (0.07244, 0.01941, 0.15), (-0.07244, 0.01941, 0.15), (-0.07244, 0.01941, -0.15), (-0.075, -2.98e-08, -3.311e-09), (-0.075, 2.98e-08, -0.01215), (-0.075, 2.98e-08, -0.01215), (-0.075, 2.98e-08, 0.15), (-0.075, 2.98e-08, 0.15), (-0.075, -2.98e-08, -0.15), (0.075, -7.451e-07, 0.15), (0.075, -7.451e-07, 0.15), (-0.075, -7.749e-07, -0.15), (-0.075, -7.749e-07, -0.15), (-0.075, 2.98e-08, -0.15), (-0.075, 2.98e-08, -0.15), (-0.07244, 2.98e-08, -0.15), (-0.06989, 2.98e-08, -0.15), (-0.0433, 2.98e-08, -0.15), (0.03107, 2.98e-08, -0.15), (0.05303, 2.98e-08, -0.15), (0.075, 2.98e-08, -0.15), (0.075, 2.98e-08, 0.006076), (0.075, 2.98e-08, 0.006076), (0.075, 2.98e-08, 0.15), (0.075, 2.98e-08, 0.15), (0.05303, 2.98e-08, 0.15), (0.03107, 2.98e-08, 0.15), (-0.0433, 2.98e-08, 0.15), (-0.06989, 2.98e-08, 0.15), (-0.07244, 2.98e-08, 0.15), (0.075, 0.0, 3.311e-09), (0.075, -3.576e-07, 0.15), (0.075, -2.384e-07, 0.15)], [], [(0, 1, 2, 3), (18, 12, 13, 9, 5, 50, 49, 4, 8, 19), (54, 6, 1, 0), (48, 47, 57, 60, 61, 15, 21, 20, 11, 7), (3, 2, 59, 55), (53, 10, 6, 54), (55, 59, 58, 56), (52, 14, 10, 53), (56, 58, 16, 17), (51, 64, 14, 52), (63, 22, 31, 30, 8), (62, 11, 28, 92, 41, 32, 23), (17, 16, 69, 65), (24, 12, 18), (19, 8, 25), (26, 27, 64, 51), (28, 11, 20), (21, 15, 29), (65, 69, 68, 33, 34, 66), (35, 71, 12, 24), (25, 8, 30), (36, 37, 38, 39, 27, 26), (29, 15, 70, 40), (33, 68, 43), (44, 77, 71, 35, 45), (37, 36, 80), (40, 70, 75), (46, 32, 41), (78, 32, 46), (73, 72, 81, 82), (83, 84, 85, 86, 87, 88, 89, 67, 90, 42, 94, 95, 96, 97, 98, 76, 74), (91, 99, 79, 100, 101, 93)])
me_cylinder_001.polygons.foreach_set('use_smooth', [True] * 32)
_uv = me_cylinder_001.uv_layers.new(name='UVMap')
_uv.uv.foreach_set('vector', [0.3293, 0.7514, 0.3293, 0.5122, 0.3396, 0.5122, 0.3396, 0.7514, 0.09785, 0.6095, 0.07908, 0.5905, 0.08791, 0.5813, 0.09976, 0.5739, 0.1138, 0.5687, 0.1291, 0.5662, 0.1447, 0.5664, 0.1594, 0.5693, 0.1722, 0.5748, 0.157, 0.6049, 0.3186, 0.7514, 0.3186, 0.5122, 0.3293, 0.5122, 0.3293, 0.7514, 0.1461, 0.7453, 0.1306, 0.7466, 0.1151, 0.7451, 0.1007, 0.741, 0.08839, 0.7345, 0.07893, 0.726, 0.09629, 0.7057, 0.1556, 0.706, 0.1729, 0.7349, 0.1605, 0.7413, 0.3396, 0.7514, 0.3396, 0.5122, 0.3488, 0.5122, 0.3488, 0.7514, 0.3084, 0.7514, 0.3084, 0.5122, 0.3186, 0.5122, 0.3186, 0.7514, 0.3488, 0.7514, 0.3488, 0.5122, 0.3563, 0.5122, 0.3563, 0.7514, 0.2991, 0.7514, 0.2991, 0.5122, 0.3084, 0.5122, 0.3084, 0.7514, 0.3563, 0.7514, 0.3563, 0.5122, 0.3654, 0.5122, 0.3654, 0.7514, 0.407, 0.7514, 0.407, 0.5122, 0.416, 0.5122, 0.416, 0.7514, 0.1823, 0.5825, 0.189, 0.5919, 0.1919, 0.6022, 0.1919, 0.6022, 0.1722, 0.5748, 0.1825, 0.7265, 0.1729, 0.7349, 0.1731, 0.706, 0.1906, 0.7061, 0.1906, 0.7061, 0.1906, 0.7061, 0.1885, 0.7167, 0.3654, 0.7514, 0.3654, 0.5122, 0.3755, 0.5122, 0.3755, 0.7514, 0.07672, 0.6111, 0.07908, 0.5905, 0.09785, 0.6095, 0.157, 0.6049, 0.1722, 0.5748, 0.1744, 0.6036, 0.3968, 0.7514, 0.3968, 0.5122, 0.407, 0.5122, 0.407, 0.7514, 0.1731, 0.706, 0.1729, 0.7349, 0.1556, 0.706, 0.09629, 0.7057, 0.07893, 0.726, 0.07509, 0.7056, 0.3755, 0.7514, 0.3755, 0.5122, 0.3862, 0.5122, 0.3862, 0.6318, 0.3862, 0.627, 0.3862, 0.7514, 0.07469, 0.6112, 0.07388, 0.6007, 0.07908, 0.5905, 0.07672, 0.6111, 0.1744, 0.6036, 0.1722, 0.5748, 0.1919, 0.6022, 0.3862, 0.7514, 0.3862, 0.6318, 0.3862, 0.6415, 0.3862, 0.5122, 0.3968, 0.5122, 0.3968, 0.7514, 0.07509, 0.7056, 0.07893, 0.726, 0.073, 0.7161, 0.07305, 0.7055, 0.3862, 0.6318, 0.3862, 0.5122, 0.3862, 0.5122, 0.07266, 0.6114, 0.07266, 0.6114, 0.07388, 0.6007, 0.07469, 0.6112, 0.07266, 0.6114, 0.3862, 0.6318, 0.3862, 0.7514, 0.3862, 0.7514, 0.07305, 0.7055, 0.073, 0.7161, 0.07102, 0.7055, -0.1144, 0.5298, -0.1144, 0.5298, -0.1144, 0.5298, -0.1144, 0.5298, -0.1144, 0.5298, -0.1144, 0.5298, 0.1247, 0.6397, 0.1247, 0.6494, 0.1247, 0.5298, 0.1247, 0.5298, 0.1448, 0.5072, 0.1435, 0.5072, 0.1421, 0.5072, 0.1276, 0.5072, 0.08719, 0.5072, 0.07525, 0.5072, 0.06331, 0.5072, 0.06331, 0.5072, 0.06331, 0.3828, 0.06331, 0.2681, 0.07525, 0.2681, 0.08719, 0.2681, 0.1276, 0.2681, 0.1421, 0.2681, 0.1435, 0.2681, 0.1448, 0.2681, 0.1448, 0.3973, 0.1247, 0.7641, 0.1247, 0.769, 0.1247, 0.6494, 0.1247, 0.6494, 0.1247, 0.6494, 0.1247, 0.6494])
me_cylinder_001.materials.append(mat_material)
me_cylinder_001.use_remesh_preserve_volume = False
me_cylinder_001.use_remesh_preserve_attributes = False
me_cylinder_001.use_mirror_vertex_groups = False
me_cylinder_001.update()

# ---- objects
ob_cylinder_001 = bpy.data.objects.new('Cylinder.001', me_cylinder_006)
ob_topempty = bpy.data.objects.new('TopEmpty', None)
ob_outerhinge = bpy.data.objects.new('OuterHinge', me_cylinder_004)
ob_top = bpy.data.objects.new('Top', me_cube_005)
ob_armempty = bpy.data.objects.new('ArmEmpty', None)
ob_arm = bpy.data.objects.new('Arm', me_cube_002)
ob_back = bpy.data.objects.new('Back', me_cone)
ob_hubempty = bpy.data.objects.new('HubEmpty', None)
ob_hub = bpy.data.objects.new('Hub', me_cylinder)
ob_bladehinge = bpy.data.objects.new('BladeHinge', None)
ob_hinge = bpy.data.objects.new('Hinge', me_cylinder_002)
ob_blade = bpy.data.objects.new('Blade', me_cube_003)
ob_bladehinge_001 = bpy.data.objects.new('BladeHinge.001', None)
ob_hinge_001 = bpy.data.objects.new('Hinge.001', me_cylinder_003)
ob_blade_001 = bpy.data.objects.new('Blade.001', me_cube_004)
ob_container = bpy.data.objects.new('Container', me_cube)
ob_cylinder = bpy.data.objects.new('Cylinder', me_cylinder_001)

# ---- transforms, parenting, visibility, modifiers, constraints
ob_cylinder_001.location = (0.0, -0.449, 0.0)
ob_cylinder_001.rotation_euler = (3.142, 1.571, 0.0)
ob_cylinder_001.scale = (1.0, 2.0, 0.99)
ob_cylinder_001.lineart.crease_threshold = 0.0
ob_topempty.location = (0.15, 0.0, 0.075)
ob_topempty.empty_image_offset = (0.0, 0.0)
ob_topempty.lineart.crease_threshold = 0.0
ob_outerhinge.parent = ob_topempty
ob_outerhinge.matrix_parent_inverse = Matrix(((1.0, 0.0, 0.0, -0.15), (0.0, 1.0, 0.0, 0.0), (0.0, 0.0, 1.0, -0.075), (0.0, 0.0, 0.0, 1.0)))
ob_outerhinge.location = (0.15, 0.0, 0.075)
ob_outerhinge.rotation_euler = (1.571, 0.0, 0.0)
ob_outerhinge.lineart.crease_threshold = 0.0
ob_top.parent = ob_outerhinge
ob_top.matrix_parent_inverse = Matrix(((1.0, -0.0, 0.0, -0.15), (0.0, -6.398e-07, 1.0, -0.075), (0.0, -1.0, -6.398e-07, 4.798e-08), (0.0, 0.0, 0.0, 1.0)))
ob_top.location = (0.0, 0.0, 0.085)
ob_top.scale = (15.0, 45.0, 1.0)
ob_top.lineart.crease_threshold = 0.0
ob_armempty.location = (0.0, -0.32, -0.025)
ob_armempty.empty_image_offset = (0.0, 0.0)
ob_armempty.lineart.crease_threshold = 0.0
ob_arm.parent = ob_armempty
ob_arm.matrix_parent_inverse = Matrix(((1.0, 0.0, 0.0, 0.0), (0.0, 1.0, 0.0, 0.32), (0.0, 0.0, 1.0, 0.025), (0.0, 0.0, 0.0, 1.0)))
ob_arm.location = (0.0, -0.04, -0.03)
ob_arm.scale = (1.0, 10.0, 1.0)
ob_arm.lineart.crease_threshold = 0.0
ob_back.parent = ob_arm
ob_back.matrix_parent_inverse = Matrix(((1.0, 0.0, 0.0, 0.0), (0.0, 0.1, 0.0, 0.004), (0.0, 0.0, 1.0, 0.03), (0.0, 0.0, 0.0, 1.0)))
ob_back.location = (0.0, 0.28, -0.03)
ob_back.lineart.crease_threshold = 0.0
ob_hubempty.parent = ob_back
ob_hubempty.matrix_parent_inverse = Matrix(((1.0, 0.0, 0.0, 0.0), (0.0, 1.0, 0.0, -0.28), (0.0, 0.0, 1.0, 0.03), (0.0, 0.0, 0.0, 1.0)))
ob_hubempty.location = (0.0, 0.28, 0.03)
ob_hubempty.empty_image_offset = (0.0, 0.0)
ob_hubempty.lineart.crease_threshold = 0.0
ob_hub.parent = ob_hubempty
ob_hub.matrix_parent_inverse = Matrix(((1.0, 0.0, 0.0, 0.0), (0.0, 1.0, 0.0, -0.28), (0.0, 0.0, 1.0, -0.03), (0.0, 0.0, 0.0, 1.0)))
ob_hub.location = (0.0, 0.28, 0.03)
ob_hub.lineart.crease_threshold = 0.0
ob_bladehinge.parent = ob_hub
ob_bladehinge.matrix_parent_inverse = Matrix(((1.0, 0.0, 0.0, 0.0), (0.0, 1.0, 0.0, -0.28), (0.0, 0.0, 1.0, -0.03), (0.0, 0.0, 0.0, 1.0)))
ob_bladehinge.location = (-0.08, 0.28, 0.03)
ob_bladehinge.rotation_euler = (0.0, -3.142, -0.0)
ob_bladehinge.empty_image_offset = (0.0, 0.0)
ob_bladehinge.lineart.crease_threshold = 0.0
ob_hinge.parent = ob_bladehinge
ob_hinge.location = (0.0, 0.0, 0.0)
ob_hinge.lineart.crease_threshold = 0.0
ob_blade.parent = ob_hinge
ob_blade.location = (0.0, -0.1, 0.0)
ob_blade.scale = (0.1, 3.0, 0.5)
ob_blade.lineart.crease_threshold = 0.0
ob_bladehinge_001.parent = ob_hub
ob_bladehinge_001.matrix_parent_inverse = Matrix(((1.0, 0.0, 0.0, 0.0), (0.0, 1.0, 0.0, -0.28), (0.0, 0.0, 1.0, -0.03), (0.0, 0.0, 0.0, 1.0)))
ob_bladehinge_001.location = (0.08, 0.28, 0.03)
ob_bladehinge_001.empty_image_offset = (0.0, 0.0)
ob_bladehinge_001.lineart.crease_threshold = 0.0
ob_hinge_001.parent = ob_bladehinge_001
ob_hinge_001.location = (0.0, 0.0, 0.0)
ob_hinge_001.lineart.crease_threshold = 0.0
ob_blade_001.parent = ob_hinge_001
ob_blade_001.location = (0.0, -0.1, 0.0)
ob_blade_001.scale = (0.1, 3.0, 0.5)
ob_blade_001.lineart.crease_threshold = 0.0
ob_container.location = (0.0, 0.0, 0.0)
ob_container.scale = (1.0, 3.0, 0.5)
ob_container.lineart.crease_threshold = 0.0
ob_cylinder.location = (0.0, 0.45, 0.0)
ob_cylinder.rotation_euler = (0.0, 1.571, 0.0)
ob_cylinder.scale = (1.0, 2.0, 0.99)
ob_cylinder.lineart.crease_threshold = 0.0

# ---- collection membership
col_collection_1.objects.link(ob_cylinder_001)
col_collection_1.objects.link(ob_topempty)
col_collection_1.objects.link(ob_outerhinge)
col_collection_1.objects.link(ob_top)
col_collection_1.objects.link(ob_armempty)
col_collection_1.objects.link(ob_arm)
col_collection_1.objects.link(ob_back)
col_collection_1.objects.link(ob_hubempty)
col_collection_1.objects.link(ob_hub)
col_collection_1.objects.link(ob_bladehinge)
col_collection_1.objects.link(ob_hinge)
col_collection_1.objects.link(ob_blade)
col_collection_1.objects.link(ob_bladehinge_001)
col_collection_1.objects.link(ob_hinge_001)
col_collection_1.objects.link(ob_blade_001)
col_collection_1.objects.link(ob_container)
col_collection_1.objects.link(ob_cylinder)

# ---- scene / render settings (as saved in the file)
scene.frame_start = 1; scene.frame_end = 250; scene.frame_set(1)
scene.render.engine = 'BLENDER_EEVEE_NEXT'
scene.render.resolution_percentage = 50
scene.render.dither_intensity = 0.0
scene.cycles.use_denoising = False
scene.cycles.samples = 10
scene.cycles.sampling_pattern = 'TABULATED_SOBOL'
scene.cycles.light_sampling_threshold = 0.0
scene.cycles.use_adaptive_sampling = False
scene.cycles.use_light_tree = False
scene.cycles.blur_glossy = 0.0
scene.cycles.volume_bounces = 1
scene.cycles.pixel_filter_type = 'GAUSSIAN'
scene.cycles.sample_clamp_indirect = 0.0
scene.view_settings.view_transform = 'Standard'
bpy.context.view_layer.update()

# ---- added for rendering (the .blend has no active camera and no usable light): camera, sun
cam_auto = bpy.data.cameras.new('AutoCamera')
cam_auto.lens = 50.0
cam_auto.sensor_width = 36.0
cam_auto.clip_end = 1000.0
ob_auto_camera = bpy.data.objects.new('AutoCamera', cam_auto)
scene.collection.objects.link(ob_auto_camera)
ob_auto_camera.location = (1.16157, -1.38738, 0.935255)
ob_auto_camera.rotation_euler = (1.09748, -7.21219e-08, 0.694738)
scene.camera = ob_auto_camera
light_auto_sun = bpy.data.lights.new('AutoSun', 'SUN')
light_auto_sun.energy = 3.0
light_auto_sun.angle = 0.0523599
ob_auto_sun = bpy.data.objects.new('AutoSun', light_auto_sun)
scene.collection.objects.link(ob_auto_sun)
ob_auto_sun.rotation_euler = (0.872665, 0.174533, 0.523599)
bpy.context.view_layer.update()
